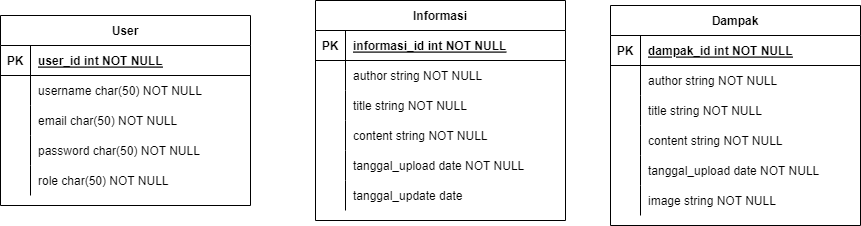

The diagram above was exported from draw.io. Its source (the exported page's mxGraphModel, read from the mxfile embedded in the PNG):
<mxGraphModel dx="782" dy="436" grid="1" gridSize="10" guides="1" tooltips="1" connect="1" arrows="1" fold="1" page="1" pageScale="1" pageWidth="850" pageHeight="1100" math="0" shadow="0" extFonts="Permanent Marker^https://fonts.googleapis.com/css?family=Permanent+Marker">
  <root>
    <mxCell id="0" />
    <mxCell id="1" parent="0" />
    <mxCell id="C-vyLk0tnHw3VtMMgP7b-2" value="Informasi" style="shape=table;startSize=30;container=1;collapsible=1;childLayout=tableLayout;fixedRows=1;rowLines=0;fontStyle=1;align=center;resizeLast=1;" parent="1" vertex="1">
      <mxGeometry x="425" y="115" width="250" height="220" as="geometry" />
    </mxCell>
    <mxCell id="C-vyLk0tnHw3VtMMgP7b-3" value="" style="shape=partialRectangle;collapsible=0;dropTarget=0;pointerEvents=0;fillColor=none;points=[[0,0.5],[1,0.5]];portConstraint=eastwest;top=0;left=0;right=0;bottom=1;" parent="C-vyLk0tnHw3VtMMgP7b-2" vertex="1">
      <mxGeometry y="30" width="250" height="30" as="geometry" />
    </mxCell>
    <mxCell id="C-vyLk0tnHw3VtMMgP7b-4" value="PK" style="shape=partialRectangle;overflow=hidden;connectable=0;fillColor=none;top=0;left=0;bottom=0;right=0;fontStyle=1;" parent="C-vyLk0tnHw3VtMMgP7b-3" vertex="1">
      <mxGeometry width="30" height="30" as="geometry">
        <mxRectangle width="30" height="30" as="alternateBounds" />
      </mxGeometry>
    </mxCell>
    <mxCell id="C-vyLk0tnHw3VtMMgP7b-5" value="informasi_id int NOT NULL " style="shape=partialRectangle;overflow=hidden;connectable=0;fillColor=none;top=0;left=0;bottom=0;right=0;align=left;spacingLeft=6;fontStyle=5;" parent="C-vyLk0tnHw3VtMMgP7b-3" vertex="1">
      <mxGeometry x="30" width="220" height="30" as="geometry">
        <mxRectangle width="220" height="30" as="alternateBounds" />
      </mxGeometry>
    </mxCell>
    <mxCell id="C-vyLk0tnHw3VtMMgP7b-6" value="" style="shape=partialRectangle;collapsible=0;dropTarget=0;pointerEvents=0;fillColor=none;points=[[0,0.5],[1,0.5]];portConstraint=eastwest;top=0;left=0;right=0;bottom=0;" parent="C-vyLk0tnHw3VtMMgP7b-2" vertex="1">
      <mxGeometry y="60" width="250" height="30" as="geometry" />
    </mxCell>
    <mxCell id="C-vyLk0tnHw3VtMMgP7b-7" value="" style="shape=partialRectangle;overflow=hidden;connectable=0;fillColor=none;top=0;left=0;bottom=0;right=0;" parent="C-vyLk0tnHw3VtMMgP7b-6" vertex="1">
      <mxGeometry width="30" height="30" as="geometry">
        <mxRectangle width="30" height="30" as="alternateBounds" />
      </mxGeometry>
    </mxCell>
    <mxCell id="C-vyLk0tnHw3VtMMgP7b-8" value="author string NOT NULL" style="shape=partialRectangle;overflow=hidden;connectable=0;fillColor=none;top=0;left=0;bottom=0;right=0;align=left;spacingLeft=6;" parent="C-vyLk0tnHw3VtMMgP7b-6" vertex="1">
      <mxGeometry x="30" width="220" height="30" as="geometry">
        <mxRectangle width="220" height="30" as="alternateBounds" />
      </mxGeometry>
    </mxCell>
    <mxCell id="C-vyLk0tnHw3VtMMgP7b-9" value="" style="shape=partialRectangle;collapsible=0;dropTarget=0;pointerEvents=0;fillColor=none;points=[[0,0.5],[1,0.5]];portConstraint=eastwest;top=0;left=0;right=0;bottom=0;" parent="C-vyLk0tnHw3VtMMgP7b-2" vertex="1">
      <mxGeometry y="90" width="250" height="30" as="geometry" />
    </mxCell>
    <mxCell id="C-vyLk0tnHw3VtMMgP7b-10" value="" style="shape=partialRectangle;overflow=hidden;connectable=0;fillColor=none;top=0;left=0;bottom=0;right=0;" parent="C-vyLk0tnHw3VtMMgP7b-9" vertex="1">
      <mxGeometry width="30" height="30" as="geometry">
        <mxRectangle width="30" height="30" as="alternateBounds" />
      </mxGeometry>
    </mxCell>
    <mxCell id="C-vyLk0tnHw3VtMMgP7b-11" value="title string NOT NULL" style="shape=partialRectangle;overflow=hidden;connectable=0;fillColor=none;top=0;left=0;bottom=0;right=0;align=left;spacingLeft=6;" parent="C-vyLk0tnHw3VtMMgP7b-9" vertex="1">
      <mxGeometry x="30" width="220" height="30" as="geometry">
        <mxRectangle width="220" height="30" as="alternateBounds" />
      </mxGeometry>
    </mxCell>
    <mxCell id="Ua17iMGJMPWgx0pt-7fw-2" value="" style="shape=partialRectangle;collapsible=0;dropTarget=0;pointerEvents=0;fillColor=none;points=[[0,0.5],[1,0.5]];portConstraint=eastwest;top=0;left=0;right=0;bottom=0;" parent="C-vyLk0tnHw3VtMMgP7b-2" vertex="1">
      <mxGeometry y="120" width="250" height="30" as="geometry" />
    </mxCell>
    <mxCell id="Ua17iMGJMPWgx0pt-7fw-3" value="" style="shape=partialRectangle;overflow=hidden;connectable=0;fillColor=none;top=0;left=0;bottom=0;right=0;" parent="Ua17iMGJMPWgx0pt-7fw-2" vertex="1">
      <mxGeometry width="30" height="30" as="geometry">
        <mxRectangle width="30" height="30" as="alternateBounds" />
      </mxGeometry>
    </mxCell>
    <mxCell id="Ua17iMGJMPWgx0pt-7fw-4" value="content string NOT NULL" style="shape=partialRectangle;overflow=hidden;connectable=0;fillColor=none;top=0;left=0;bottom=0;right=0;align=left;spacingLeft=6;" parent="Ua17iMGJMPWgx0pt-7fw-2" vertex="1">
      <mxGeometry x="30" width="220" height="30" as="geometry">
        <mxRectangle width="220" height="30" as="alternateBounds" />
      </mxGeometry>
    </mxCell>
    <mxCell id="Ua17iMGJMPWgx0pt-7fw-5" value="" style="shape=partialRectangle;collapsible=0;dropTarget=0;pointerEvents=0;fillColor=none;points=[[0,0.5],[1,0.5]];portConstraint=eastwest;top=0;left=0;right=0;bottom=0;" parent="C-vyLk0tnHw3VtMMgP7b-2" vertex="1">
      <mxGeometry y="150" width="250" height="30" as="geometry" />
    </mxCell>
    <mxCell id="Ua17iMGJMPWgx0pt-7fw-6" value="" style="shape=partialRectangle;overflow=hidden;connectable=0;fillColor=none;top=0;left=0;bottom=0;right=0;" parent="Ua17iMGJMPWgx0pt-7fw-5" vertex="1">
      <mxGeometry width="30" height="30" as="geometry">
        <mxRectangle width="30" height="30" as="alternateBounds" />
      </mxGeometry>
    </mxCell>
    <mxCell id="Ua17iMGJMPWgx0pt-7fw-7" value="tanggal_upload date NOT NULL" style="shape=partialRectangle;overflow=hidden;connectable=0;fillColor=none;top=0;left=0;bottom=0;right=0;align=left;spacingLeft=6;" parent="Ua17iMGJMPWgx0pt-7fw-5" vertex="1">
      <mxGeometry x="30" width="220" height="30" as="geometry">
        <mxRectangle width="220" height="30" as="alternateBounds" />
      </mxGeometry>
    </mxCell>
    <mxCell id="Ua17iMGJMPWgx0pt-7fw-8" value="" style="shape=partialRectangle;collapsible=0;dropTarget=0;pointerEvents=0;fillColor=none;points=[[0,0.5],[1,0.5]];portConstraint=eastwest;top=0;left=0;right=0;bottom=0;" parent="C-vyLk0tnHw3VtMMgP7b-2" vertex="1">
      <mxGeometry y="180" width="250" height="30" as="geometry" />
    </mxCell>
    <mxCell id="Ua17iMGJMPWgx0pt-7fw-9" value="" style="shape=partialRectangle;overflow=hidden;connectable=0;fillColor=none;top=0;left=0;bottom=0;right=0;" parent="Ua17iMGJMPWgx0pt-7fw-8" vertex="1">
      <mxGeometry width="30" height="30" as="geometry">
        <mxRectangle width="30" height="30" as="alternateBounds" />
      </mxGeometry>
    </mxCell>
    <mxCell id="Ua17iMGJMPWgx0pt-7fw-10" value="tanggal_update date" style="shape=partialRectangle;overflow=hidden;connectable=0;fillColor=none;top=0;left=0;bottom=0;right=0;align=left;spacingLeft=6;" parent="Ua17iMGJMPWgx0pt-7fw-8" vertex="1">
      <mxGeometry x="30" width="220" height="30" as="geometry">
        <mxRectangle width="220" height="30" as="alternateBounds" />
      </mxGeometry>
    </mxCell>
    <mxCell id="C-vyLk0tnHw3VtMMgP7b-23" value="User" style="shape=table;startSize=30;container=1;collapsible=1;childLayout=tableLayout;fixedRows=1;rowLines=0;fontStyle=1;align=center;resizeLast=1;" parent="1" vertex="1">
      <mxGeometry x="110" y="130" width="250" height="190" as="geometry" />
    </mxCell>
    <mxCell id="C-vyLk0tnHw3VtMMgP7b-24" value="" style="shape=partialRectangle;collapsible=0;dropTarget=0;pointerEvents=0;fillColor=none;points=[[0,0.5],[1,0.5]];portConstraint=eastwest;top=0;left=0;right=0;bottom=1;" parent="C-vyLk0tnHw3VtMMgP7b-23" vertex="1">
      <mxGeometry y="30" width="250" height="30" as="geometry" />
    </mxCell>
    <mxCell id="C-vyLk0tnHw3VtMMgP7b-25" value="PK" style="shape=partialRectangle;overflow=hidden;connectable=0;fillColor=none;top=0;left=0;bottom=0;right=0;fontStyle=1;" parent="C-vyLk0tnHw3VtMMgP7b-24" vertex="1">
      <mxGeometry width="30" height="30" as="geometry">
        <mxRectangle width="30" height="30" as="alternateBounds" />
      </mxGeometry>
    </mxCell>
    <mxCell id="C-vyLk0tnHw3VtMMgP7b-26" value="user_id int NOT NULL " style="shape=partialRectangle;overflow=hidden;connectable=0;fillColor=none;top=0;left=0;bottom=0;right=0;align=left;spacingLeft=6;fontStyle=5;" parent="C-vyLk0tnHw3VtMMgP7b-24" vertex="1">
      <mxGeometry x="30" width="220" height="30" as="geometry">
        <mxRectangle width="220" height="30" as="alternateBounds" />
      </mxGeometry>
    </mxCell>
    <mxCell id="C-vyLk0tnHw3VtMMgP7b-27" value="" style="shape=partialRectangle;collapsible=0;dropTarget=0;pointerEvents=0;fillColor=none;points=[[0,0.5],[1,0.5]];portConstraint=eastwest;top=0;left=0;right=0;bottom=0;" parent="C-vyLk0tnHw3VtMMgP7b-23" vertex="1">
      <mxGeometry y="60" width="250" height="30" as="geometry" />
    </mxCell>
    <mxCell id="C-vyLk0tnHw3VtMMgP7b-28" value="" style="shape=partialRectangle;overflow=hidden;connectable=0;fillColor=none;top=0;left=0;bottom=0;right=0;" parent="C-vyLk0tnHw3VtMMgP7b-27" vertex="1">
      <mxGeometry width="30" height="30" as="geometry">
        <mxRectangle width="30" height="30" as="alternateBounds" />
      </mxGeometry>
    </mxCell>
    <mxCell id="C-vyLk0tnHw3VtMMgP7b-29" value="username char(50) NOT NULL" style="shape=partialRectangle;overflow=hidden;connectable=0;fillColor=none;top=0;left=0;bottom=0;right=0;align=left;spacingLeft=6;" parent="C-vyLk0tnHw3VtMMgP7b-27" vertex="1">
      <mxGeometry x="30" width="220" height="30" as="geometry">
        <mxRectangle width="220" height="30" as="alternateBounds" />
      </mxGeometry>
    </mxCell>
    <mxCell id="Ua17iMGJMPWgx0pt-7fw-11" value="" style="shape=partialRectangle;collapsible=0;dropTarget=0;pointerEvents=0;fillColor=none;points=[[0,0.5],[1,0.5]];portConstraint=eastwest;top=0;left=0;right=0;bottom=0;" parent="C-vyLk0tnHw3VtMMgP7b-23" vertex="1">
      <mxGeometry y="90" width="250" height="30" as="geometry" />
    </mxCell>
    <mxCell id="Ua17iMGJMPWgx0pt-7fw-12" value="" style="shape=partialRectangle;overflow=hidden;connectable=0;fillColor=none;top=0;left=0;bottom=0;right=0;" parent="Ua17iMGJMPWgx0pt-7fw-11" vertex="1">
      <mxGeometry width="30" height="30" as="geometry">
        <mxRectangle width="30" height="30" as="alternateBounds" />
      </mxGeometry>
    </mxCell>
    <mxCell id="Ua17iMGJMPWgx0pt-7fw-13" value="email char(50) NOT NULL" style="shape=partialRectangle;overflow=hidden;connectable=0;fillColor=none;top=0;left=0;bottom=0;right=0;align=left;spacingLeft=6;" parent="Ua17iMGJMPWgx0pt-7fw-11" vertex="1">
      <mxGeometry x="30" width="220" height="30" as="geometry">
        <mxRectangle width="220" height="30" as="alternateBounds" />
      </mxGeometry>
    </mxCell>
    <mxCell id="Ua17iMGJMPWgx0pt-7fw-14" value="" style="shape=partialRectangle;collapsible=0;dropTarget=0;pointerEvents=0;fillColor=none;points=[[0,0.5],[1,0.5]];portConstraint=eastwest;top=0;left=0;right=0;bottom=0;" parent="C-vyLk0tnHw3VtMMgP7b-23" vertex="1">
      <mxGeometry y="120" width="250" height="30" as="geometry" />
    </mxCell>
    <mxCell id="Ua17iMGJMPWgx0pt-7fw-15" value="" style="shape=partialRectangle;overflow=hidden;connectable=0;fillColor=none;top=0;left=0;bottom=0;right=0;" parent="Ua17iMGJMPWgx0pt-7fw-14" vertex="1">
      <mxGeometry width="30" height="30" as="geometry">
        <mxRectangle width="30" height="30" as="alternateBounds" />
      </mxGeometry>
    </mxCell>
    <mxCell id="Ua17iMGJMPWgx0pt-7fw-16" value="password char(50) NOT NULL" style="shape=partialRectangle;overflow=hidden;connectable=0;fillColor=none;top=0;left=0;bottom=0;right=0;align=left;spacingLeft=6;" parent="Ua17iMGJMPWgx0pt-7fw-14" vertex="1">
      <mxGeometry x="30" width="220" height="30" as="geometry">
        <mxRectangle width="220" height="30" as="alternateBounds" />
      </mxGeometry>
    </mxCell>
    <mxCell id="Ua17iMGJMPWgx0pt-7fw-17" value="" style="shape=partialRectangle;collapsible=0;dropTarget=0;pointerEvents=0;fillColor=none;points=[[0,0.5],[1,0.5]];portConstraint=eastwest;top=0;left=0;right=0;bottom=0;" parent="C-vyLk0tnHw3VtMMgP7b-23" vertex="1">
      <mxGeometry y="150" width="250" height="30" as="geometry" />
    </mxCell>
    <mxCell id="Ua17iMGJMPWgx0pt-7fw-18" value="" style="shape=partialRectangle;overflow=hidden;connectable=0;fillColor=none;top=0;left=0;bottom=0;right=0;" parent="Ua17iMGJMPWgx0pt-7fw-17" vertex="1">
      <mxGeometry width="30" height="30" as="geometry">
        <mxRectangle width="30" height="30" as="alternateBounds" />
      </mxGeometry>
    </mxCell>
    <mxCell id="Ua17iMGJMPWgx0pt-7fw-19" value="role char(50) NOT NULL" style="shape=partialRectangle;overflow=hidden;connectable=0;fillColor=none;top=0;left=0;bottom=0;right=0;align=left;spacingLeft=6;" parent="Ua17iMGJMPWgx0pt-7fw-17" vertex="1">
      <mxGeometry x="30" width="220" height="30" as="geometry">
        <mxRectangle width="220" height="30" as="alternateBounds" />
      </mxGeometry>
    </mxCell>
    <mxCell id="Ua17iMGJMPWgx0pt-7fw-20" value="Dampak" style="shape=table;startSize=30;container=1;collapsible=1;childLayout=tableLayout;fixedRows=1;rowLines=0;fontStyle=1;align=center;resizeLast=1;" parent="1" vertex="1">
      <mxGeometry x="720" y="120" width="250" height="220" as="geometry" />
    </mxCell>
    <mxCell id="Ua17iMGJMPWgx0pt-7fw-21" value="" style="shape=partialRectangle;collapsible=0;dropTarget=0;pointerEvents=0;fillColor=none;points=[[0,0.5],[1,0.5]];portConstraint=eastwest;top=0;left=0;right=0;bottom=1;" parent="Ua17iMGJMPWgx0pt-7fw-20" vertex="1">
      <mxGeometry y="30" width="250" height="30" as="geometry" />
    </mxCell>
    <mxCell id="Ua17iMGJMPWgx0pt-7fw-22" value="PK" style="shape=partialRectangle;overflow=hidden;connectable=0;fillColor=none;top=0;left=0;bottom=0;right=0;fontStyle=1;" parent="Ua17iMGJMPWgx0pt-7fw-21" vertex="1">
      <mxGeometry width="30" height="30" as="geometry">
        <mxRectangle width="30" height="30" as="alternateBounds" />
      </mxGeometry>
    </mxCell>
    <mxCell id="Ua17iMGJMPWgx0pt-7fw-23" value="dampak_id int NOT NULL " style="shape=partialRectangle;overflow=hidden;connectable=0;fillColor=none;top=0;left=0;bottom=0;right=0;align=left;spacingLeft=6;fontStyle=5;" parent="Ua17iMGJMPWgx0pt-7fw-21" vertex="1">
      <mxGeometry x="30" width="220" height="30" as="geometry">
        <mxRectangle width="220" height="30" as="alternateBounds" />
      </mxGeometry>
    </mxCell>
    <mxCell id="Ua17iMGJMPWgx0pt-7fw-24" value="" style="shape=partialRectangle;collapsible=0;dropTarget=0;pointerEvents=0;fillColor=none;points=[[0,0.5],[1,0.5]];portConstraint=eastwest;top=0;left=0;right=0;bottom=0;" parent="Ua17iMGJMPWgx0pt-7fw-20" vertex="1">
      <mxGeometry y="60" width="250" height="30" as="geometry" />
    </mxCell>
    <mxCell id="Ua17iMGJMPWgx0pt-7fw-25" value="" style="shape=partialRectangle;overflow=hidden;connectable=0;fillColor=none;top=0;left=0;bottom=0;right=0;" parent="Ua17iMGJMPWgx0pt-7fw-24" vertex="1">
      <mxGeometry width="30" height="30" as="geometry">
        <mxRectangle width="30" height="30" as="alternateBounds" />
      </mxGeometry>
    </mxCell>
    <mxCell id="Ua17iMGJMPWgx0pt-7fw-26" value="author string NOT NULL" style="shape=partialRectangle;overflow=hidden;connectable=0;fillColor=none;top=0;left=0;bottom=0;right=0;align=left;spacingLeft=6;" parent="Ua17iMGJMPWgx0pt-7fw-24" vertex="1">
      <mxGeometry x="30" width="220" height="30" as="geometry">
        <mxRectangle width="220" height="30" as="alternateBounds" />
      </mxGeometry>
    </mxCell>
    <mxCell id="Ua17iMGJMPWgx0pt-7fw-27" value="" style="shape=partialRectangle;collapsible=0;dropTarget=0;pointerEvents=0;fillColor=none;points=[[0,0.5],[1,0.5]];portConstraint=eastwest;top=0;left=0;right=0;bottom=0;" parent="Ua17iMGJMPWgx0pt-7fw-20" vertex="1">
      <mxGeometry y="90" width="250" height="30" as="geometry" />
    </mxCell>
    <mxCell id="Ua17iMGJMPWgx0pt-7fw-28" value="" style="shape=partialRectangle;overflow=hidden;connectable=0;fillColor=none;top=0;left=0;bottom=0;right=0;" parent="Ua17iMGJMPWgx0pt-7fw-27" vertex="1">
      <mxGeometry width="30" height="30" as="geometry">
        <mxRectangle width="30" height="30" as="alternateBounds" />
      </mxGeometry>
    </mxCell>
    <mxCell id="Ua17iMGJMPWgx0pt-7fw-29" value="title string NOT NULL" style="shape=partialRectangle;overflow=hidden;connectable=0;fillColor=none;top=0;left=0;bottom=0;right=0;align=left;spacingLeft=6;" parent="Ua17iMGJMPWgx0pt-7fw-27" vertex="1">
      <mxGeometry x="30" width="220" height="30" as="geometry">
        <mxRectangle width="220" height="30" as="alternateBounds" />
      </mxGeometry>
    </mxCell>
    <mxCell id="Ua17iMGJMPWgx0pt-7fw-30" value="" style="shape=partialRectangle;collapsible=0;dropTarget=0;pointerEvents=0;fillColor=none;points=[[0,0.5],[1,0.5]];portConstraint=eastwest;top=0;left=0;right=0;bottom=0;" parent="Ua17iMGJMPWgx0pt-7fw-20" vertex="1">
      <mxGeometry y="120" width="250" height="30" as="geometry" />
    </mxCell>
    <mxCell id="Ua17iMGJMPWgx0pt-7fw-31" value="" style="shape=partialRectangle;overflow=hidden;connectable=0;fillColor=none;top=0;left=0;bottom=0;right=0;" parent="Ua17iMGJMPWgx0pt-7fw-30" vertex="1">
      <mxGeometry width="30" height="30" as="geometry">
        <mxRectangle width="30" height="30" as="alternateBounds" />
      </mxGeometry>
    </mxCell>
    <mxCell id="Ua17iMGJMPWgx0pt-7fw-32" value="content string NOT NULL" style="shape=partialRectangle;overflow=hidden;connectable=0;fillColor=none;top=0;left=0;bottom=0;right=0;align=left;spacingLeft=6;" parent="Ua17iMGJMPWgx0pt-7fw-30" vertex="1">
      <mxGeometry x="30" width="220" height="30" as="geometry">
        <mxRectangle width="220" height="30" as="alternateBounds" />
      </mxGeometry>
    </mxCell>
    <mxCell id="Ua17iMGJMPWgx0pt-7fw-33" value="" style="shape=partialRectangle;collapsible=0;dropTarget=0;pointerEvents=0;fillColor=none;points=[[0,0.5],[1,0.5]];portConstraint=eastwest;top=0;left=0;right=0;bottom=0;" parent="Ua17iMGJMPWgx0pt-7fw-20" vertex="1">
      <mxGeometry y="150" width="250" height="30" as="geometry" />
    </mxCell>
    <mxCell id="Ua17iMGJMPWgx0pt-7fw-34" value="" style="shape=partialRectangle;overflow=hidden;connectable=0;fillColor=none;top=0;left=0;bottom=0;right=0;" parent="Ua17iMGJMPWgx0pt-7fw-33" vertex="1">
      <mxGeometry width="30" height="30" as="geometry">
        <mxRectangle width="30" height="30" as="alternateBounds" />
      </mxGeometry>
    </mxCell>
    <mxCell id="Ua17iMGJMPWgx0pt-7fw-35" value="tanggal_upload date NOT NULL" style="shape=partialRectangle;overflow=hidden;connectable=0;fillColor=none;top=0;left=0;bottom=0;right=0;align=left;spacingLeft=6;" parent="Ua17iMGJMPWgx0pt-7fw-33" vertex="1">
      <mxGeometry x="30" width="220" height="30" as="geometry">
        <mxRectangle width="220" height="30" as="alternateBounds" />
      </mxGeometry>
    </mxCell>
    <mxCell id="N_sRvP9ojyPU18lh9OvH-1" value="" style="shape=partialRectangle;collapsible=0;dropTarget=0;pointerEvents=0;fillColor=none;points=[[0,0.5],[1,0.5]];portConstraint=eastwest;top=0;left=0;right=0;bottom=0;" parent="Ua17iMGJMPWgx0pt-7fw-20" vertex="1">
      <mxGeometry y="180" width="250" height="30" as="geometry" />
    </mxCell>
    <mxCell id="N_sRvP9ojyPU18lh9OvH-2" value="" style="shape=partialRectangle;overflow=hidden;connectable=0;fillColor=none;top=0;left=0;bottom=0;right=0;" parent="N_sRvP9ojyPU18lh9OvH-1" vertex="1">
      <mxGeometry width="30" height="30" as="geometry">
        <mxRectangle width="30" height="30" as="alternateBounds" />
      </mxGeometry>
    </mxCell>
    <mxCell id="N_sRvP9ojyPU18lh9OvH-3" value="image string NOT NULL" style="shape=partialRectangle;overflow=hidden;connectable=0;fillColor=none;top=0;left=0;bottom=0;right=0;align=left;spacingLeft=6;" parent="N_sRvP9ojyPU18lh9OvH-1" vertex="1">
      <mxGeometry x="30" width="220" height="30" as="geometry">
        <mxRectangle width="220" height="30" as="alternateBounds" />
      </mxGeometry>
    </mxCell>
  </root>
</mxGraphModel>